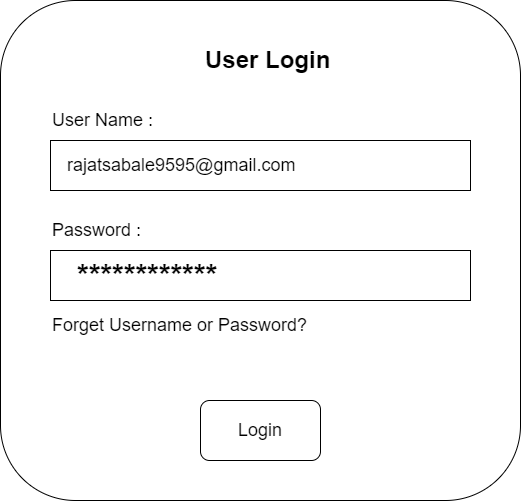

The diagram above was exported from draw.io. Its source (the exported page's mxGraphModel, read from the mxfile embedded in the PNG):
<mxGraphModel dx="1108" dy="545" grid="1" gridSize="10" guides="1" tooltips="1" connect="1" arrows="1" fold="1" page="1" pageScale="1" pageWidth="850" pageHeight="1100" math="0" shadow="0">
  <root>
    <mxCell id="0" />
    <mxCell id="1" parent="0" />
    <mxCell id="DaEO03tJB16E48HfREbl-1" value="" style="rounded=1;whiteSpace=wrap;html=1;" parent="1" vertex="1">
      <mxGeometry x="120" y="40" width="520" height="500" as="geometry" />
    </mxCell>
    <mxCell id="DaEO03tJB16E48HfREbl-2" value="&lt;h1&gt;&lt;span style=&quot;background-color: initial;&quot;&gt;User Login&lt;/span&gt;&lt;br&gt;&lt;/h1&gt;&lt;div&gt;&lt;span style=&quot;background-color: initial;&quot;&gt;&lt;br&gt;&lt;/span&gt;&lt;/div&gt;" style="text;html=1;strokeColor=none;fillColor=none;spacing=5;spacingTop=-20;whiteSpace=wrap;overflow=hidden;rounded=0;" parent="1" vertex="1">
      <mxGeometry x="320" y="80" width="160" height="70" as="geometry" />
    </mxCell>
    <mxCell id="DaEO03tJB16E48HfREbl-3" value="&lt;span style=&quot;font-size: 18px;&quot;&gt;&amp;nbsp; &amp;nbsp;rajatsabale9595@gmail.com&lt;/span&gt;" style="rounded=0;whiteSpace=wrap;html=1;align=left;" parent="1" vertex="1">
      <mxGeometry x="170" y="180" width="420" height="50" as="geometry" />
    </mxCell>
    <mxCell id="DaEO03tJB16E48HfREbl-4" value="&lt;font style=&quot;font-size: 18px;&quot;&gt;User Name :&lt;/font&gt;" style="text;html=1;strokeColor=none;fillColor=none;align=left;verticalAlign=middle;whiteSpace=wrap;rounded=0;" parent="1" vertex="1">
      <mxGeometry x="170" y="140" width="190" height="40" as="geometry" />
    </mxCell>
    <mxCell id="DaEO03tJB16E48HfREbl-5" value="&lt;b style=&quot;&quot;&gt;&lt;font style=&quot;font-size: 30px;&quot;&gt;&amp;nbsp; &amp;nbsp;************&lt;/font&gt;&lt;/b&gt;" style="rounded=0;whiteSpace=wrap;html=1;align=left;" parent="1" vertex="1">
      <mxGeometry x="170" y="290" width="420" height="50" as="geometry" />
    </mxCell>
    <mxCell id="DaEO03tJB16E48HfREbl-6" value="&lt;span style=&quot;font-size: 18px;&quot;&gt;Password :&lt;/span&gt;" style="text;html=1;strokeColor=none;fillColor=none;align=left;verticalAlign=middle;whiteSpace=wrap;rounded=0;" parent="1" vertex="1">
      <mxGeometry x="170" y="250" width="190" height="40" as="geometry" />
    </mxCell>
    <mxCell id="DaEO03tJB16E48HfREbl-7" value="" style="rounded=1;whiteSpace=wrap;html=1;fontSize=18;" parent="1" vertex="1">
      <mxGeometry x="320" y="440" width="120" height="60" as="geometry" />
    </mxCell>
    <mxCell id="DaEO03tJB16E48HfREbl-8" value="Login" style="text;html=1;strokeColor=none;fillColor=none;align=center;verticalAlign=middle;whiteSpace=wrap;rounded=0;fontSize=18;" parent="1" vertex="1">
      <mxGeometry x="350" y="455" width="60" height="30" as="geometry" />
    </mxCell>
    <mxCell id="DaEO03tJB16E48HfREbl-9" value="Forget Username or Password?" style="text;html=1;strokeColor=none;fillColor=none;align=left;verticalAlign=middle;whiteSpace=wrap;rounded=0;fontSize=18;" parent="1" vertex="1">
      <mxGeometry x="170" y="350" width="280" height="30" as="geometry" />
    </mxCell>
  </root>
</mxGraphModel>